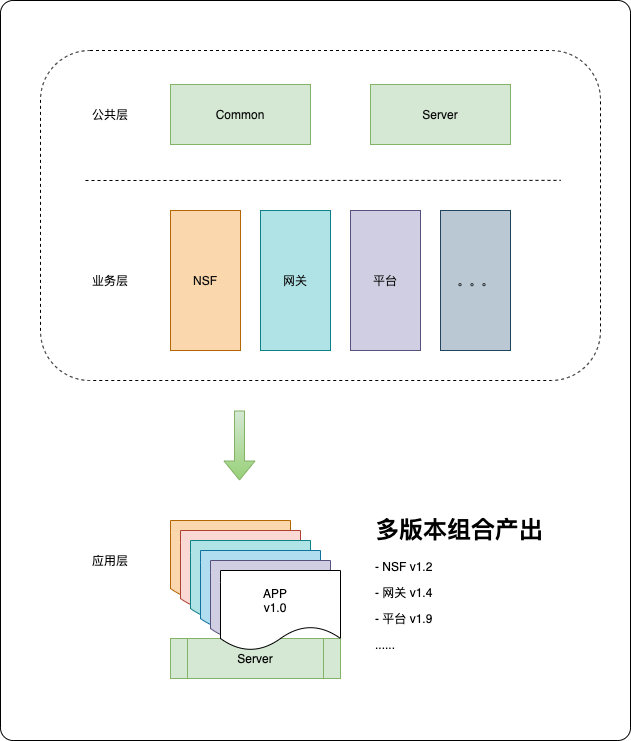

The diagram above was exported from draw.io. Its source (the exported page's mxGraphModel, read from the mxfile embedded in the PNG):
<mxGraphModel dx="951" dy="669" grid="1" gridSize="10" guides="1" tooltips="1" connect="1" arrows="1" fold="1" page="1" pageScale="1" pageWidth="850" pageHeight="1100" math="0" shadow="0">
  <root>
    <mxCell id="0" />
    <mxCell id="1" parent="0" />
    <mxCell id="28" value="" style="rounded=1;whiteSpace=wrap;html=1;arcSize=2;" parent="1" vertex="1">
      <mxGeometry x="100" y="60" width="630" height="740" as="geometry" />
    </mxCell>
    <mxCell id="30" value="Server" style="shape=process;whiteSpace=wrap;html=1;backgroundOutline=1;fillColor=#d5e8d4;strokeColor=#82b366;fontColor=#050505;" parent="1" vertex="1">
      <mxGeometry x="270" y="698" width="170" height="40" as="geometry" />
    </mxCell>
    <mxCell id="29" value="" style="rounded=1;whiteSpace=wrap;html=1;dashed=1;" parent="1" vertex="1">
      <mxGeometry x="140" y="110" width="560" height="330" as="geometry" />
    </mxCell>
    <mxCell id="2" value="Common" style="rounded=0;whiteSpace=wrap;html=1;fillColor=#d5e8d4;strokeColor=#82b366;fontColor=#0D0D0D;" parent="1" vertex="1">
      <mxGeometry x="270" y="144" width="140" height="60" as="geometry" />
    </mxCell>
    <mxCell id="3" value="Server" style="rounded=0;whiteSpace=wrap;html=1;fillColor=#d5e8d4;strokeColor=#82b366;fontColor=#0D0D0D;" parent="1" vertex="1">
      <mxGeometry x="470" y="144" width="140" height="60" as="geometry" />
    </mxCell>
    <mxCell id="4" value="" style="endArrow=none;dashed=1;html=1;entryX=0.841;entryY=0.405;entryDx=0;entryDy=0;entryPerimeter=0;" parent="1" edge="1">
      <mxGeometry width="50" height="50" relative="1" as="geometry">
        <mxPoint x="185" y="240" as="sourcePoint" />
        <mxPoint x="660.29" y="239.85000000000002" as="targetPoint" />
      </mxGeometry>
    </mxCell>
    <mxCell id="5" value="NSF" style="rounded=0;whiteSpace=wrap;html=1;strokeColor=#b46504;fillColor=#fad7ac;fontColor=#0D0D0D;" parent="1" vertex="1">
      <mxGeometry x="270" y="270" width="70" height="140" as="geometry" />
    </mxCell>
    <mxCell id="8" value="网关" style="rounded=0;whiteSpace=wrap;html=1;strokeColor=#0e8088;fillColor=#b0e3e6;fontColor=#0D0D0D;" parent="1" vertex="1">
      <mxGeometry x="360" y="270" width="70" height="140" as="geometry" />
    </mxCell>
    <mxCell id="9" value="平台" style="rounded=0;whiteSpace=wrap;html=1;strokeColor=#56517e;fillColor=#d0cee2;fontColor=#0D0D0D;" parent="1" vertex="1">
      <mxGeometry x="450" y="270" width="70" height="140" as="geometry" />
    </mxCell>
    <mxCell id="10" value="。。。" style="rounded=0;whiteSpace=wrap;html=1;strokeColor=#23445d;fillColor=#bac8d3;fontColor=#0D0D0D;" parent="1" vertex="1">
      <mxGeometry x="540" y="270" width="70" height="140" as="geometry" />
    </mxCell>
    <mxCell id="11" value="公共层" style="text;html=1;strokeColor=none;fillColor=none;align=center;verticalAlign=middle;whiteSpace=wrap;rounded=0;" parent="1" vertex="1">
      <mxGeometry x="175" y="164" width="70" height="20" as="geometry" />
    </mxCell>
    <mxCell id="12" value="业务层" style="text;html=1;strokeColor=none;fillColor=none;align=center;verticalAlign=middle;whiteSpace=wrap;rounded=0;" parent="1" vertex="1">
      <mxGeometry x="190" y="330" width="40" height="20" as="geometry" />
    </mxCell>
    <mxCell id="18" value="应用层" style="text;html=1;strokeColor=none;fillColor=none;align=center;verticalAlign=middle;whiteSpace=wrap;rounded=0;" parent="1" vertex="1">
      <mxGeometry x="190" y="610" width="40" height="20" as="geometry" />
    </mxCell>
    <mxCell id="20" value="" style="shape=document;whiteSpace=wrap;html=1;boundedLbl=1;fillColor=#fad7ac;strokeColor=#b46504;" parent="1" vertex="1">
      <mxGeometry x="270" y="580" width="120" height="80" as="geometry" />
    </mxCell>
    <mxCell id="21" value="" style="shape=document;whiteSpace=wrap;html=1;boundedLbl=1;fillColor=#fad9d5;strokeColor=#ae4132;" parent="1" vertex="1">
      <mxGeometry x="280" y="590" width="120" height="80" as="geometry" />
    </mxCell>
    <mxCell id="22" value="" style="shape=document;whiteSpace=wrap;html=1;boundedLbl=1;fillColor=#b0e3e6;strokeColor=#0e8088;" parent="1" vertex="1">
      <mxGeometry x="290" y="600" width="120" height="80" as="geometry" />
    </mxCell>
    <mxCell id="23" value="" style="shape=document;whiteSpace=wrap;html=1;boundedLbl=1;fillColor=#b1ddf0;strokeColor=#10739e;" parent="1" vertex="1">
      <mxGeometry x="300" y="610" width="120" height="80" as="geometry" />
    </mxCell>
    <mxCell id="24" value="" style="shape=document;whiteSpace=wrap;html=1;boundedLbl=1;fillColor=#d0cee2;strokeColor=#56517e;" parent="1" vertex="1">
      <mxGeometry x="310" y="620" width="120" height="80" as="geometry" />
    </mxCell>
    <mxCell id="25" value="" style="shape=document;whiteSpace=wrap;html=1;boundedLbl=1;" parent="1" vertex="1">
      <mxGeometry x="320" y="630" width="120" height="80" as="geometry" />
    </mxCell>
    <mxCell id="26" value="APP&lt;br&gt;v1.0" style="text;html=1;strokeColor=none;fillColor=none;align=center;verticalAlign=middle;whiteSpace=wrap;rounded=0;" parent="1" vertex="1">
      <mxGeometry x="350" y="650" width="50" height="20" as="geometry" />
    </mxCell>
    <mxCell id="27" value="&lt;h1&gt;多版本组合产出&lt;/h1&gt;&lt;p&gt;- NSF v1.2&lt;/p&gt;&lt;p&gt;- 网关 v1.4&lt;br&gt;&lt;/p&gt;&lt;p&gt;- 平台 v1.9&lt;br&gt;&lt;/p&gt;&lt;p&gt;......&lt;/p&gt;" style="text;html=1;strokeColor=none;fillColor=none;spacing=5;spacingTop=-20;whiteSpace=wrap;overflow=hidden;rounded=0;" parent="1" vertex="1">
      <mxGeometry x="470" y="570" width="190" height="140" as="geometry" />
    </mxCell>
    <mxCell id="31" value="" style="shape=flexArrow;endArrow=classic;html=1;fontColor=#050505;gradientColor=#97d077;fillColor=#d5e8d4;strokeColor=#82b366;" parent="1" edge="1">
      <mxGeometry width="50" height="50" relative="1" as="geometry">
        <mxPoint x="339" y="470" as="sourcePoint" />
        <mxPoint x="339" y="540" as="targetPoint" />
      </mxGeometry>
    </mxCell>
  </root>
</mxGraphModel>